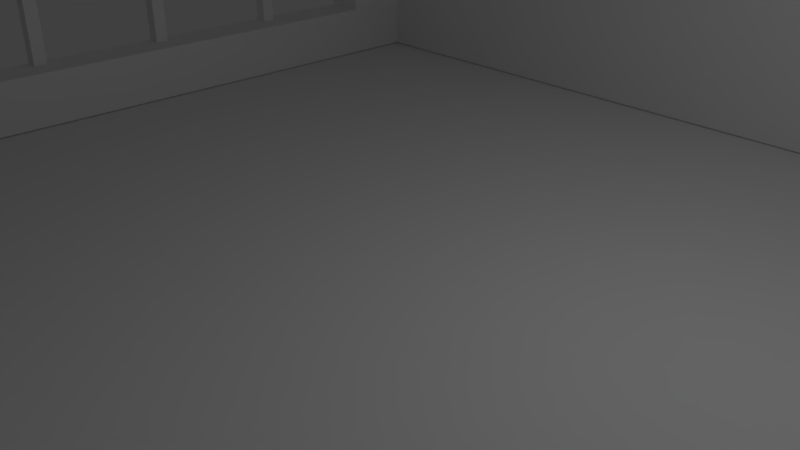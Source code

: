 # Source: workshoproom.blend  (saved by Blender 2.78.0; exported with 4.5.12 LTS)
import bpy
from mathutils import Matrix  # noqa: F401  (used for matrix-valued properties, if any)

bpy.ops.wm.read_factory_settings(use_empty=True)
scene = bpy.context.scene
scene.name = 'Scene'

# ---- collections
col_collection_1 = bpy.data.collections.new('Collection 1'); scene.collection.children.link(col_collection_1)

# ---- materials (node trees are filled in below, after node groups)
mat_material = bpy.data.materials.new('Material')
mat_material.alpha_threshold = 0.0
mat_material.use_transparent_shadow = False
mat_material.roughness = 0.5
mat_material.line_color = (0.0, 0.0, 0.0, 1.0)

# ---- material node trees

# ---- world
world_world = bpy.data.worlds.new('World'); scene.world = world_world
world_world.color = (0.05088, 0.05088, 0.05088)
world_world.use_sun_shadow = False
world_world.sun_shadow_jitter_overblur = 0.0
world_world.cycles.sampling_method = 'MANUAL'

# ---- cameras
cam_camera = bpy.data.cameras.new('Camera')
cam_camera.clip_end = 100.0
cam_camera.lens = 35.0
cam_camera.sensor_width = 32.0
cam_camera.sensor_height = 18.0
cam_camera.ortho_scale = 7.314
cam_camera.dof.focus_distance = 0.0
cam_camera.dof.aperture_fstop = 128.0

# ---- lights
light_lamp = bpy.data.lights.new('Lamp', 'POINT')
light_lamp.transmission_factor = 0.0
light_lamp.cutoff_distance = 30.0
light_lamp.energy = 100.0
light_lamp.shadow_buffer_clip_start = 1.001
light_lamp.shadow_soft_size = 0.1
light_lamp.shadow_maximum_resolution = 0.006
light_lamp.use_absolute_resolution = True

# ---- meshes
me_cube_031 = bpy.data.meshes.new('Cube.031')
me_cube_031.from_pydata([(15.98, -0.3242, -3.589), (15.98, -0.3242, 3.589), (15.98, 0.3242, -3.589), (15.98, 0.3242, 3.589), (16.63, -0.3242, -3.589), (16.63, -0.3242, 3.589), (16.63, 0.3242, -3.589), (16.63, 0.3242, 3.589), (15.98, -3.193, -3.451), (15.98, -3.193, 2.3), (15.98, -2.544, -3.451), (15.98, -2.544, 2.3), (16.63, -3.193, -3.451), (16.63, -3.193, 2.3), (16.63, -2.544, -3.451), (16.63, -2.544, 2.3), (15.98, -6.45, -3.289), (15.98, -6.45, 0.4874), (15.98, -5.802, -3.289), (15.98, -5.802, 0.4874), (16.63, -6.45, -3.289), (16.63, -6.45, 0.4874), (16.63, -5.802, -3.289), (16.63, -5.802, 0.4874), (-0.3242, -6.45, -3.289), (-0.3242, -6.45, 0.4874), (-0.3242, -5.802, -3.289), (-0.3242, -5.802, 0.4874), (0.3242, -6.45, -3.289), (0.3242, -6.45, 0.4874), (0.3242, -5.802, -3.289), (0.3242, -5.802, 0.4874), (-0.3242, -3.193, -3.451), (-0.3242, -3.193, 2.3), (-0.3242, -2.544, -3.451), (-0.3242, -2.544, 2.3), (0.3242, -3.193, -3.451), (0.3242, -3.193, 2.3), (0.3242, -2.544, -3.451), (0.3242, -2.544, 2.3), (-0.3242, -0.3242, -3.589), (-0.3242, -0.3242, 3.589), (-0.3242, 0.3242, -3.589), (-0.3242, 0.3242, 3.589), (0.3242, -0.3242, -3.589), (0.3242, -0.3242, 3.589), (0.3242, 0.3242, -3.589), (0.3242, 0.3242, 3.589), (16.7, -13.92, -2.927), (16.7, -13.46, -3.82), (-0.3475, -13.46, -3.82), (-0.3475, -13.92, -2.927), (16.7, 0.4456, 4.476), (16.7, 0.9058, 3.583), (-0.3475, 0.9058, 3.583), (-0.3475, 0.4456, 4.476), (16.7, 0.5363, 4.173), (16.7, -0.1695, 3.789), (-0.3527, -0.1695, 3.789), (-0.3527, 0.5363, 4.173), (16.7, 4.506, -3.133), (16.7, 3.801, -3.517), (-0.3527, 3.801, -3.517), (-0.3527, 4.506, -3.133), (15.84, -8.299, -9.389), (15.84, -8.299, -9.033), (15.84, -8.103, -9.389), (15.84, -8.103, -9.033), (15.85, -8.299, -9.389), (15.85, -8.299, -9.033), (15.85, -8.103, -9.389), (15.85, -8.103, -9.033), (15.84, -8.298, -6.584), (15.84, -8.298, -6.229), (15.84, -8.102, -6.584), (15.84, -8.102, -6.229), (15.85, -8.298, -6.584), (15.85, -8.298, -6.229), (15.85, -8.102, -6.584), (15.85, -8.102, -6.229), (14.92, -11.46, -6.584), (14.92, -11.46, -6.229), (14.72, -11.46, -6.584), (14.72, -11.46, -6.229), (14.92, -11.45, -6.584), (14.92, -11.45, -6.229), (14.72, -11.45, -6.584), (14.72, -11.45, -6.229), (14.92, -11.46, -9.389), (14.92, -11.46, -9.033), (14.72, -11.46, -9.389), (14.72, -11.46, -9.033), (14.92, -11.45, -9.389), (14.92, -11.45, -9.033), (14.72, -11.45, -9.389), (14.72, -11.45, -9.033), (0.4098, -10.74, -9.389), (0.4098, -10.74, -9.033), (0.4098, -10.54, -9.389), (0.4098, -10.54, -9.033), (0.4202, -10.74, -9.389), (0.4202, -10.74, -9.033), (0.4202, -10.54, -9.389), (0.4202, -10.54, -9.033), (0.2158, -8.655, -7.871), (0.5489, -8.655, -7.871), (0.2158, -8.657, -7.887), (0.5489, -8.657, -7.887), (0.2158, -8.662, -7.903), (0.5489, -8.662, -7.903), (0.2158, -8.67, -7.917), (0.5489, -8.67, -7.917), (0.2158, -8.68, -7.93), (0.5489, -8.68, -7.93), (0.2158, -8.693, -7.941), (0.5489, -8.693, -7.941), (0.2158, -8.708, -7.949), (0.5489, -8.708, -7.949), (0.2158, -8.723, -7.953), (0.5489, -8.723, -7.953), (0.2158, -8.74, -7.955), (0.5489, -8.74, -7.955), (0.2158, -8.756, -7.953), (0.5489, -8.756, -7.953), (0.2158, -8.772, -7.949), (0.5489, -8.772, -7.949), (0.2158, -8.787, -7.941), (0.5489, -8.787, -7.941), (0.2158, -8.8, -7.93), (0.5489, -8.8, -7.93), (0.2158, -8.81, -7.917), (0.5489, -8.81, -7.917), (0.2158, -8.818, -7.903), (0.5489, -8.818, -7.903), (0.2158, -8.823, -7.887), (0.5489, -8.823, -7.887), (0.2158, -8.824, -7.871), (0.5489, -8.824, -7.871), (0.2158, -8.823, -7.854), (0.5489, -8.823, -7.854), (0.2158, -8.818, -7.838), (0.5489, -8.818, -7.838), (0.2158, -8.81, -7.824), (0.5489, -8.81, -7.824), (0.2158, -8.8, -7.811), (0.5489, -8.8, -7.811), (0.2158, -8.787, -7.8), (0.5489, -8.787, -7.8), (0.2158, -8.772, -7.793), (0.5489, -8.772, -7.793), (0.2158, -8.756, -7.788), (0.5489, -8.756, -7.788), (0.2158, -8.74, -7.786), (0.5489, -8.74, -7.786), (0.2158, -8.723, -7.788), (0.5489, -8.723, -7.788), (0.2158, -8.708, -7.793), (0.5489, -8.708, -7.793), (0.2158, -8.693, -7.8), (0.5489, -8.693, -7.8), (0.2158, -8.68, -7.811), (0.5489, -8.68, -7.811), (0.2158, -8.67, -7.824), (0.5489, -8.67, -7.824), (0.2158, -8.662, -7.838), (0.5489, -8.662, -7.838), (0.2158, -8.657, -7.854), (0.5489, -8.657, -7.854), (0.4098, -10.74, -6.584), (0.4098, -10.74, -6.229), (0.4098, -10.54, -6.584), (0.4098, -10.54, -6.229), (0.4202, -10.74, -6.584), (0.4202, -10.74, -6.229), (0.4202, -10.54, -6.584), (0.4202, -10.54, -6.229), (-0.3462, -4.572, -9.074), (-0.3462, -4.572, -4.066), (-0.3462, -4.328, -9.074), (-0.3462, -4.328, -4.066), (-0.1021, -4.572, -9.074), (-0.1021, -4.572, -4.066), (-0.1021, -4.328, -9.074), (-0.1021, -4.328, -4.066), (-0.3462, -2.109, -9.074), (-0.3462, -2.109, -4.066), (-0.3462, -1.865, -9.074), (-0.3462, -1.865, -4.066), (-0.1021, -2.109, -9.074), (-0.1021, -2.109, -4.066), (-0.1021, -1.865, -9.074), (-0.1021, -1.865, -4.066), (-0.3462, 0.4723, -9.074), (-0.3462, 0.4723, -4.066), (-0.3462, 0.7164, -9.074), (-0.3462, 0.7164, -4.066), (-0.1021, 0.4723, -9.074), (-0.1021, 0.4723, -4.066), (-0.1021, 0.7164, -9.074), (-0.1021, 0.7164, -4.066), (18.17, 5.915, -9.736), (18.17, 5.915, -10.74), (-1.826, 5.915, -10.74), (-1.826, 5.915, -9.736), (18.17, -14.08, -9.736), (18.17, -14.08, -10.74), (-1.826, -14.08, -10.74), (-1.826, -14.08, -9.736), (-0.4021, 4.469, -3.173), (0.4012, 4.469, -3.173), (0.4012, -11.77, -3.173), (-0.4021, -11.77, -3.173), (-0.4021, 4.469, -9.72), (0.4012, 4.469, -9.72), (0.4012, -11.77, -9.72), (-0.4021, -11.77, -9.72), (-0.4021, -8.523, -6.045), (0.4012, -8.523, -6.045), (-0.4021, -10.52, -6.045), (0.4012, -10.52, -6.045), (-0.4021, -10.52, -9.668), (0.4012, -10.52, -9.668), (-0.4021, -8.523, -9.668), (0.4012, -8.523, -9.668), (-0.4021, 2.645, -4.082), (-0.4021, 2.645, -7.728), (0.4012, 2.645, -4.082), (0.4012, 2.645, -5.994), (-0.4021, 2.645, -8.746), (0.4012, 2.645, -8.746), (-0.4021, -7.026, -4.082), (0.4012, -7.026, -4.082), (-0.4021, -7.026, -8.746), (0.4012, -7.026, -8.746), (-0.4021, -7.026, -5.714), (15.85, 4.469, -3.173), (16.65, 4.469, -3.173), (16.65, -11.77, -3.173), (15.85, -11.77, -3.173), (15.85, 4.469, -9.72), (16.65, 4.469, -9.72), (16.65, -11.77, -9.72), (15.85, -11.77, -9.72), (15.85, -8.324, -6.045), (16.65, -8.324, -6.045), (15.85, -10.32, -6.045), (16.65, -10.32, -6.045), (15.85, -10.32, -9.668), (16.65, -10.32, -9.138), (16.65, -10.32, -9.668), (15.85, -8.324, -9.668), (16.65, -8.324, -9.668), (16.65, -8.324, -8.331), (16.29, -11.46, -3.173), (16.29, -12.27, -3.173), (0.05502, -12.27, -3.173), (0.05502, -11.46, -3.173), (16.29, -11.46, -9.72), (16.29, -12.27, -9.72), (0.05502, -12.27, -9.72), (0.05502, -11.46, -9.72), (12.7, -11.46, -6.045), (12.7, -12.27, -6.045), (12.7, -11.46, -9.668), (12.7, -12.27, -9.668), (14.7, -11.46, -9.668), (14.7, -12.27, -9.668), (14.7, -11.46, -6.045), (14.7, -12.27, -6.045), (12.7, -11.46, -8.271), (16.29, 4.727, -3.173), (16.29, 3.923, -3.173), (0.05502, 3.923, -3.173), (0.05502, 4.727, -3.173), (16.29, 4.727, -9.72), (16.29, 3.923, -9.72), (0.05502, 3.923, -9.72), (0.05502, 4.727, -9.72)], [], [(0, 1, 3, 2), (2, 3, 7, 6), (6, 7, 5, 4), (4, 5, 1, 0), (2, 6, 4, 0), (7, 3, 1, 5), (8, 9, 11, 10), (10, 11, 15, 14), (14, 15, 13, 12), (12, 13, 9, 8), (10, 14, 12, 8), (15, 11, 9, 13), (16, 17, 19, 18), (18, 19, 23, 22), (22, 23, 21, 20), (20, 21, 17, 16), (18, 22, 20, 16), (23, 19, 17, 21), (24, 25, 27, 26), (26, 27, 31, 30), (30, 31, 29, 28), (28, 29, 25, 24), (26, 30, 28, 24), (31, 27, 25, 29), (32, 33, 35, 34), (34, 35, 39, 38), (38, 39, 37, 36), (36, 37, 33, 32), (34, 38, 36, 32), (39, 35, 33, 37), (40, 41, 43, 42), (42, 43, 47, 46), (46, 47, 45, 44), (44, 45, 41, 40), (42, 46, 44, 40), (47, 43, 41, 45), (48, 51, 50, 49), (52, 53, 54, 55), (48, 49, 53, 52), (49, 50, 54, 53), (50, 51, 55, 54), (52, 55, 51, 48), (56, 59, 58, 57), (60, 61, 62, 63), (56, 57, 61, 60), (57, 58, 62, 61), (58, 59, 63, 62), (60, 63, 59, 56), (64, 65, 67, 66), (66, 67, 71, 70), (70, 71, 69, 68), (68, 69, 65, 64), (66, 70, 68, 64), (71, 67, 65, 69), (72, 73, 75, 74), (74, 75, 79, 78), (78, 79, 77, 76), (76, 77, 73, 72), (74, 78, 76, 72), (79, 75, 73, 77), (80, 81, 83, 82), (82, 83, 87, 86), (86, 87, 85, 84), (84, 85, 81, 80), (82, 86, 84, 80), (87, 83, 81, 85), (88, 89, 91, 90), (90, 91, 95, 94), (94, 95, 93, 92), (92, 93, 89, 88), (90, 94, 92, 88), (95, 91, 89, 93), (96, 97, 99, 98), (98, 99, 103, 102), (102, 103, 101, 100), (100, 101, 97, 96), (98, 102, 100, 96), (103, 99, 97, 101), (104, 105, 107, 106), (106, 107, 109, 108), (108, 109, 111, 110), (110, 111, 113, 112), (112, 113, 115, 114), (114, 115, 117, 116), (116, 117, 119, 118), (118, 119, 121, 120), (120, 121, 123, 122), (122, 123, 125, 124), (124, 125, 127, 126), (126, 127, 129, 128), (128, 129, 131, 130), (130, 131, 133, 132), (132, 133, 135, 134), (134, 135, 137, 136), (136, 137, 139, 138), (138, 139, 141, 140), (140, 141, 143, 142), (142, 143, 145, 144), (144, 145, 147, 146), (146, 147, 149, 148), (148, 149, 151, 150), (150, 151, 153, 152), (152, 153, 155, 154), (154, 155, 157, 156), (156, 157, 159, 158), (158, 159, 161, 160), (160, 161, 163, 162), (162, 163, 165, 164), (107, 105, 167, 165, 163, 161, 159, 157, 155, 153, 151, 149, 147, 145, 143, 141, 139, 137, 135, 133, 131, 129, 127, 125, 123, 121, 119, 117, 115, 113, 111, 109), (164, 165, 167, 166), (166, 167, 105, 104), (104, 106, 108, 110, 112, 114, 116, 118, 120, 122, 124, 126, 128, 130, 132, 134, 136, 138, 140, 142, 144, 146, 148, 150, 152, 154, 156, 158, 160, 162, 164, 166), (168, 169, 171, 170), (170, 171, 175, 174), (174, 175, 173, 172), (172, 173, 169, 168), (170, 174, 172, 168), (175, 171, 169, 173), (176, 177, 179, 178), (178, 179, 183, 182), (182, 183, 181, 180), (180, 181, 177, 176), (178, 182, 180, 176), (183, 179, 177, 181), (184, 185, 187, 186), (186, 187, 191, 190), (190, 191, 189, 188), (188, 189, 185, 184), (186, 190, 188, 184), (191, 187, 185, 189), (192, 193, 195, 194), (194, 195, 199, 198), (198, 199, 197, 196), (196, 197, 193, 192), (194, 198, 196, 192), (199, 195, 193, 197), (200, 201, 202, 203), (204, 207, 206, 205), (200, 204, 205, 201), (201, 205, 206, 202), (202, 206, 207, 203), (204, 200, 203, 207), (208, 211, 210, 209), (212, 213, 214, 215), (208, 209, 213, 212), (209, 227, 229, 233, 223, 213), (210, 211, 215, 214), (212, 215, 211, 218, 220, 222), (211, 208, 212, 225, 224, 230, 234, 218), (210, 214, 213, 223, 221, 219), (226, 227, 209, 210, 219, 217, 223, 233, 231), (212, 222, 216, 218, 234, 232, 228, 225), (225, 228, 229, 227, 226, 224), (230, 224, 226, 231), (230, 231, 233, 232, 234), (228, 232, 233, 229), (222, 223, 217, 216), (220, 218, 219, 221), (221, 223, 222, 220), (219, 218, 216, 217), (235, 238, 237, 236), (239, 240, 241, 242), (235, 236, 240, 239), (236, 237, 241, 248, 246, 244, 252, 240), (237, 238, 242, 241), (239, 242, 238, 245, 247, 250), (238, 235, 239, 250, 243, 245), (241, 240, 252, 251, 249, 248), (249, 251, 250, 247), (243, 250, 251, 252, 244), (245, 246, 248, 249, 247), (246, 245, 243, 244), (253, 256, 255, 254), (257, 258, 259, 260), (253, 254, 258, 257), (254, 268, 266, 264, 259, 258), (255, 256, 260, 259), (257, 260, 269, 263, 265, 267, 253), (260, 256, 253, 267, 261, 269), (262, 268, 254, 255, 259, 264), (263, 264, 266, 265), (262, 264, 263, 269, 261), (265, 266, 268, 267), (267, 268, 262, 261), (270, 273, 272, 271), (274, 275, 276, 277), (270, 271, 275, 274), (271, 272, 276, 275), (272, 273, 277, 276), (274, 277, 273, 270)])
me_cube_031.materials.append(mat_material)
me_cube_031.use_remesh_preserve_volume = False
me_cube_031.use_remesh_preserve_attributes = False
me_cube_031.use_mirror_vertex_groups = False
me_cube_031.update()
me_cube_024 = bpy.data.meshes.new('Cube.024')
me_cube_024.from_pydata([(-0.04497, 1.001, -1.525), (-0.04497, 1.001, -1.187), (-0.05141, 1.002, -1.525), (-0.05141, 1.002, -1.187), (-0.0576, 1.004, -1.525), (-0.0576, 1.004, -1.187), (-0.0633, 1.007, -1.525), (-0.0633, 1.007, -1.187), (-0.0683, 1.011, -1.525), (-0.0683, 1.011, -1.187), (-0.07241, 1.016, -1.525), (-0.07241, 1.016, -1.187), (-0.07546, 1.021, -1.525), (-0.07546, 1.021, -1.187), (-0.07734, 1.028, -1.525), (-0.07734, 1.028, -1.187), (-0.07797, 1.034, -1.525), (-0.07797, 1.034, -1.187), (-0.07734, 1.04, -1.525), (-0.07734, 1.04, -1.187), (-0.07546, 1.047, -1.525), (-0.07546, 1.047, -1.187), (-0.07241, 1.052, -1.525), (-0.07241, 1.052, -1.187), (-0.0683, 1.057, -1.525), (-0.0683, 1.057, -1.187), (-0.0633, 1.061, -1.525), (-0.0633, 1.061, -1.187), (-0.0576, 1.064, -1.525), (-0.0576, 1.064, -1.187), (-0.05141, 1.066, -1.525), (-0.05141, 1.066, -1.187), (-0.04497, 1.067, -1.525), (-0.04497, 1.067, -1.187), (-0.03853, 1.066, -1.525), (-0.03853, 1.066, -1.187), (-0.03234, 1.064, -1.525), (-0.03234, 1.064, -1.187), (-0.02664, 1.061, -1.525), (-0.02664, 1.061, -1.187), (-0.02164, 1.057, -1.525), (-0.02164, 1.057, -1.187), (-0.01753, 1.052, -1.525), (-0.01753, 1.052, -1.187), (-0.01448, 1.047, -1.525), (-0.01448, 1.047, -1.187), (-0.0126, 1.04, -1.525), (-0.0126, 1.04, -1.187), (-0.01197, 1.034, -1.525), (-0.01197, 1.034, -1.187), (-0.0126, 1.028, -1.525), (-0.0126, 1.028, -1.187), (-0.01448, 1.021, -1.525), (-0.01448, 1.021, -1.187), (-0.01753, 1.016, -1.525), (-0.01753, 1.016, -1.187), (-0.02164, 1.011, -1.525), (-0.02164, 1.011, -1.187), (-0.02664, 1.007, -1.525), (-0.02664, 1.007, -1.187), (-0.03234, 1.004, -1.525), (-0.03234, 1.004, -1.187), (-0.03853, 1.002, -1.525), (-0.03853, 1.002, -1.187), (-0.05297, 1.016, -1.533), (-0.05297, 1.016, -1.178), (-0.05297, 0.8202, -1.533), (-0.05297, 0.8202, -1.178), (-0.06338, 1.016, -1.533), (-0.06338, 1.016, -1.178), (-0.06338, 0.8202, -1.533), (-0.06338, 0.8202, -1.178), (-0.04497, 1.001, 1.281), (-0.04497, 1.001, 1.619), (-0.05141, 1.002, 1.281), (-0.05141, 1.002, 1.619), (-0.0576, 1.004, 1.281), (-0.0576, 1.004, 1.619), (-0.0633, 1.007, 1.281), (-0.0633, 1.007, 1.619), (-0.0683, 1.011, 1.281), (-0.0683, 1.011, 1.619), (-0.07241, 1.016, 1.281), (-0.07241, 1.016, 1.619), (-0.07546, 1.021, 1.281), (-0.07546, 1.021, 1.619), (-0.07734, 1.028, 1.281), (-0.07734, 1.028, 1.619), (-0.07797, 1.034, 1.281), (-0.07797, 1.034, 1.619), (-0.07734, 1.04, 1.281), (-0.07734, 1.04, 1.619), (-0.07546, 1.047, 1.281), (-0.07546, 1.047, 1.619), (-0.07241, 1.052, 1.281), (-0.07241, 1.052, 1.619), (-0.0683, 1.057, 1.281), (-0.0683, 1.057, 1.619), (-0.0633, 1.061, 1.281), (-0.0633, 1.061, 1.619), (-0.0576, 1.064, 1.281), (-0.0576, 1.064, 1.619), (-0.05141, 1.066, 1.281), (-0.05141, 1.066, 1.619), (-0.04497, 1.067, 1.281), (-0.04497, 1.067, 1.619), (-0.03853, 1.066, 1.281), (-0.03853, 1.066, 1.619), (-0.03234, 1.064, 1.281), (-0.03234, 1.064, 1.619), (-0.02664, 1.061, 1.281), (-0.02664, 1.061, 1.619), (-0.02164, 1.057, 1.281), (-0.02164, 1.057, 1.619), (-0.01753, 1.052, 1.281), (-0.01753, 1.052, 1.619), (-0.01448, 1.047, 1.281), (-0.01448, 1.047, 1.619), (-0.0126, 1.04, 1.281), (-0.0126, 1.04, 1.619), (-0.01197, 1.034, 1.281), (-0.01197, 1.034, 1.619), (-0.0126, 1.028, 1.281), (-0.0126, 1.028, 1.619), (-0.01448, 1.021, 1.281), (-0.01448, 1.021, 1.619), (-0.01753, 1.016, 1.281), (-0.01753, 1.016, 1.619), (-0.02164, 1.011, 1.281), (-0.02164, 1.011, 1.619), (-0.02664, 1.007, 1.281), (-0.02664, 1.007, 1.619), (-0.03234, 1.004, 1.281), (-0.03234, 1.004, 1.619), (-0.03853, 1.002, 1.281), (-0.03853, 1.002, 1.619), (-0.05297, 1.016, 1.272), (-0.05297, 1.016, 1.628), (-0.05297, 0.8202, 1.272), (-0.05297, 0.8202, 1.628), (-0.06338, 1.016, 1.272), (-0.06338, 1.016, 1.628), (-0.06338, 0.8202, 1.272), (-0.06338, 0.8202, 1.628), (0.05273, 0.9939, -1.8), (0.05273, 0.9939, 1.8), (0.05273, -0.9939, -1.8), (0.05273, -0.9939, 1.8), (-0.05273, 0.9939, -1.8), (-0.05273, 0.9939, 1.8), (-0.05273, -0.9939, -1.8), (-0.05273, -0.9939, 1.8)], [], [(0, 1, 3, 2), (2, 3, 5, 4), (4, 5, 7, 6), (6, 7, 9, 8), (8, 9, 11, 10), (10, 11, 13, 12), (12, 13, 15, 14), (14, 15, 17, 16), (16, 17, 19, 18), (18, 19, 21, 20), (20, 21, 23, 22), (22, 23, 25, 24), (24, 25, 27, 26), (26, 27, 29, 28), (28, 29, 31, 30), (30, 31, 33, 32), (32, 33, 35, 34), (34, 35, 37, 36), (36, 37, 39, 38), (38, 39, 41, 40), (40, 41, 43, 42), (42, 43, 45, 44), (44, 45, 47, 46), (46, 47, 49, 48), (48, 49, 51, 50), (50, 51, 53, 52), (52, 53, 55, 54), (54, 55, 57, 56), (56, 57, 59, 58), (58, 59, 61, 60), (3, 1, 63, 61, 59, 57, 55, 53, 51, 49, 47, 45, 43, 41, 39, 37, 35, 33, 31, 29, 27, 25, 23, 21, 19, 17, 15, 13, 11, 9, 7, 5), (60, 61, 63, 62), (62, 63, 1, 0), (0, 2, 4, 6, 8, 10, 12, 14, 16, 18, 20, 22, 24, 26, 28, 30, 32, 34, 36, 38, 40, 42, 44, 46, 48, 50, 52, 54, 56, 58, 60, 62), (64, 65, 67, 66), (66, 67, 71, 70), (70, 71, 69, 68), (68, 69, 65, 64), (66, 70, 68, 64), (71, 67, 65, 69), (72, 73, 75, 74), (74, 75, 77, 76), (76, 77, 79, 78), (78, 79, 81, 80), (80, 81, 83, 82), (82, 83, 85, 84), (84, 85, 87, 86), (86, 87, 89, 88), (88, 89, 91, 90), (90, 91, 93, 92), (92, 93, 95, 94), (94, 95, 97, 96), (96, 97, 99, 98), (98, 99, 101, 100), (100, 101, 103, 102), (102, 103, 105, 104), (104, 105, 107, 106), (106, 107, 109, 108), (108, 109, 111, 110), (110, 111, 113, 112), (112, 113, 115, 114), (114, 115, 117, 116), (116, 117, 119, 118), (118, 119, 121, 120), (120, 121, 123, 122), (122, 123, 125, 124), (124, 125, 127, 126), (126, 127, 129, 128), (128, 129, 131, 130), (130, 131, 133, 132), (75, 73, 135, 133, 131, 129, 127, 125, 123, 121, 119, 117, 115, 113, 111, 109, 107, 105, 103, 101, 99, 97, 95, 93, 91, 89, 87, 85, 83, 81, 79, 77), (132, 133, 135, 134), (134, 135, 73, 72), (72, 74, 76, 78, 80, 82, 84, 86, 88, 90, 92, 94, 96, 98, 100, 102, 104, 106, 108, 110, 112, 114, 116, 118, 120, 122, 124, 126, 128, 130, 132, 134), (136, 137, 139, 138), (138, 139, 143, 142), (142, 143, 141, 140), (140, 141, 137, 136), (138, 142, 140, 136), (143, 139, 137, 141), (144, 145, 147, 146), (146, 147, 151, 150), (150, 151, 149, 148), (148, 149, 145, 144), (146, 150, 148, 144), (151, 147, 145, 149)])
me_cube_024.use_remesh_preserve_volume = False
me_cube_024.use_remesh_preserve_attributes = False
me_cube_024.use_mirror_vertex_groups = False
me_cube_024.update()
me_cube_023 = bpy.data.meshes.new('Cube.023')
me_cube_023.from_pydata([(1.001, 0.04497, -1.525), (1.001, 0.04497, -1.187), (1.002, 0.05141, -1.525), (1.002, 0.05141, -1.187), (1.004, 0.0576, -1.525), (1.004, 0.0576, -1.187), (1.007, 0.0633, -1.525), (1.007, 0.0633, -1.187), (1.011, 0.0683, -1.525), (1.011, 0.0683, -1.187), (1.016, 0.07241, -1.525), (1.016, 0.07241, -1.187), (1.021, 0.07546, -1.525), (1.021, 0.07546, -1.187), (1.028, 0.07734, -1.525), (1.028, 0.07734, -1.187), (1.034, 0.07797, -1.525), (1.034, 0.07797, -1.187), (1.04, 0.07734, -1.525), (1.04, 0.07734, -1.187), (1.047, 0.07546, -1.525), (1.047, 0.07546, -1.187), (1.052, 0.07241, -1.525), (1.052, 0.07241, -1.187), (1.057, 0.0683, -1.525), (1.057, 0.0683, -1.187), (1.061, 0.0633, -1.525), (1.061, 0.0633, -1.187), (1.064, 0.0576, -1.525), (1.064, 0.0576, -1.187), (1.066, 0.05141, -1.525), (1.066, 0.05141, -1.187), (1.067, 0.04497, -1.525), (1.067, 0.04497, -1.187), (1.066, 0.03853, -1.525), (1.066, 0.03853, -1.187), (1.064, 0.03234, -1.525), (1.064, 0.03234, -1.187), (1.061, 0.02664, -1.525), (1.061, 0.02664, -1.187), (1.057, 0.02164, -1.525), (1.057, 0.02164, -1.187), (1.052, 0.01753, -1.525), (1.052, 0.01753, -1.187), (1.047, 0.01448, -1.525), (1.047, 0.01448, -1.187), (1.04, 0.0126, -1.525), (1.04, 0.0126, -1.187), (1.034, 0.01197, -1.525), (1.034, 0.01197, -1.187), (1.028, 0.0126, -1.525), (1.028, 0.0126, -1.187), (1.021, 0.01448, -1.525), (1.021, 0.01448, -1.187), (1.016, 0.01753, -1.525), (1.016, 0.01753, -1.187), (1.011, 0.02164, -1.525), (1.011, 0.02164, -1.187), (1.007, 0.02664, -1.525), (1.007, 0.02664, -1.187), (1.004, 0.03234, -1.525), (1.004, 0.03234, -1.187), (1.002, 0.03853, -1.525), (1.002, 0.03853, -1.187), (1.016, 0.05297, -1.533), (1.016, 0.05297, -1.178), (0.8202, 0.05297, -1.533), (0.8202, 0.05297, -1.178), (1.016, 0.06338, -1.533), (1.016, 0.06338, -1.178), (0.8202, 0.06338, -1.533), (0.8202, 0.06338, -1.178), (1.001, 0.04497, 1.281), (1.001, 0.04497, 1.619), (1.002, 0.05141, 1.281), (1.002, 0.05141, 1.619), (1.004, 0.0576, 1.281), (1.004, 0.0576, 1.619), (1.007, 0.0633, 1.281), (1.007, 0.0633, 1.619), (1.011, 0.0683, 1.281), (1.011, 0.0683, 1.619), (1.016, 0.07241, 1.281), (1.016, 0.07241, 1.619), (1.021, 0.07546, 1.281), (1.021, 0.07546, 1.619), (1.028, 0.07734, 1.281), (1.028, 0.07734, 1.619), (1.034, 0.07797, 1.281), (1.034, 0.07797, 1.619), (1.04, 0.07734, 1.281), (1.04, 0.07734, 1.619), (1.047, 0.07546, 1.281), (1.047, 0.07546, 1.619), (1.052, 0.07241, 1.281), (1.052, 0.07241, 1.619), (1.057, 0.0683, 1.281), (1.057, 0.0683, 1.619), (1.061, 0.0633, 1.281), (1.061, 0.0633, 1.619), (1.064, 0.0576, 1.281), (1.064, 0.0576, 1.619), (1.066, 0.05141, 1.281), (1.066, 0.05141, 1.619), (1.067, 0.04497, 1.281), (1.067, 0.04497, 1.619), (1.066, 0.03853, 1.281), (1.066, 0.03853, 1.619), (1.064, 0.03234, 1.281), (1.064, 0.03234, 1.619), (1.061, 0.02664, 1.281), (1.061, 0.02664, 1.619), (1.057, 0.02164, 1.281), (1.057, 0.02164, 1.619), (1.052, 0.01753, 1.281), (1.052, 0.01753, 1.619), (1.047, 0.01448, 1.281), (1.047, 0.01448, 1.619), (1.04, 0.0126, 1.281), (1.04, 0.0126, 1.619), (1.034, 0.01197, 1.281), (1.034, 0.01197, 1.619), (1.028, 0.0126, 1.281), (1.028, 0.0126, 1.619), (1.021, 0.01448, 1.281), (1.021, 0.01448, 1.619), (1.016, 0.01753, 1.281), (1.016, 0.01753, 1.619), (1.011, 0.02164, 1.281), (1.011, 0.02164, 1.619), (1.007, 0.02664, 1.281), (1.007, 0.02664, 1.619), (1.004, 0.03234, 1.281), (1.004, 0.03234, 1.619), (1.002, 0.03853, 1.281), (1.002, 0.03853, 1.619), (1.016, 0.05297, 1.272), (1.016, 0.05297, 1.628), (0.8202, 0.05297, 1.272), (0.8202, 0.05297, 1.628), (1.016, 0.06338, 1.272), (1.016, 0.06338, 1.628), (0.8202, 0.06338, 1.272), (0.8202, 0.06338, 1.628), (0.9939, -0.05273, -1.8), (0.9939, -0.05273, 1.8), (-0.9939, -0.05273, -1.8), (-0.9939, -0.05273, 1.8), (0.9939, 0.05273, -1.8), (0.9939, 0.05273, 1.8), (-0.9939, 0.05273, -1.8), (-0.9939, 0.05273, 1.8)], [], [(0, 1, 3, 2), (2, 3, 5, 4), (4, 5, 7, 6), (6, 7, 9, 8), (8, 9, 11, 10), (10, 11, 13, 12), (12, 13, 15, 14), (14, 15, 17, 16), (16, 17, 19, 18), (18, 19, 21, 20), (20, 21, 23, 22), (22, 23, 25, 24), (24, 25, 27, 26), (26, 27, 29, 28), (28, 29, 31, 30), (30, 31, 33, 32), (32, 33, 35, 34), (34, 35, 37, 36), (36, 37, 39, 38), (38, 39, 41, 40), (40, 41, 43, 42), (42, 43, 45, 44), (44, 45, 47, 46), (46, 47, 49, 48), (48, 49, 51, 50), (50, 51, 53, 52), (52, 53, 55, 54), (54, 55, 57, 56), (56, 57, 59, 58), (58, 59, 61, 60), (3, 1, 63, 61, 59, 57, 55, 53, 51, 49, 47, 45, 43, 41, 39, 37, 35, 33, 31, 29, 27, 25, 23, 21, 19, 17, 15, 13, 11, 9, 7, 5), (60, 61, 63, 62), (62, 63, 1, 0), (0, 2, 4, 6, 8, 10, 12, 14, 16, 18, 20, 22, 24, 26, 28, 30, 32, 34, 36, 38, 40, 42, 44, 46, 48, 50, 52, 54, 56, 58, 60, 62), (64, 65, 67, 66), (66, 67, 71, 70), (70, 71, 69, 68), (68, 69, 65, 64), (66, 70, 68, 64), (71, 67, 65, 69), (72, 73, 75, 74), (74, 75, 77, 76), (76, 77, 79, 78), (78, 79, 81, 80), (80, 81, 83, 82), (82, 83, 85, 84), (84, 85, 87, 86), (86, 87, 89, 88), (88, 89, 91, 90), (90, 91, 93, 92), (92, 93, 95, 94), (94, 95, 97, 96), (96, 97, 99, 98), (98, 99, 101, 100), (100, 101, 103, 102), (102, 103, 105, 104), (104, 105, 107, 106), (106, 107, 109, 108), (108, 109, 111, 110), (110, 111, 113, 112), (112, 113, 115, 114), (114, 115, 117, 116), (116, 117, 119, 118), (118, 119, 121, 120), (120, 121, 123, 122), (122, 123, 125, 124), (124, 125, 127, 126), (126, 127, 129, 128), (128, 129, 131, 130), (130, 131, 133, 132), (75, 73, 135, 133, 131, 129, 127, 125, 123, 121, 119, 117, 115, 113, 111, 109, 107, 105, 103, 101, 99, 97, 95, 93, 91, 89, 87, 85, 83, 81, 79, 77), (132, 133, 135, 134), (134, 135, 73, 72), (72, 74, 76, 78, 80, 82, 84, 86, 88, 90, 92, 94, 96, 98, 100, 102, 104, 106, 108, 110, 112, 114, 116, 118, 120, 122, 124, 126, 128, 130, 132, 134), (136, 137, 139, 138), (138, 139, 143, 142), (142, 143, 141, 140), (140, 141, 137, 136), (138, 142, 140, 136), (143, 139, 137, 141), (144, 145, 147, 146), (146, 147, 151, 150), (150, 151, 149, 148), (148, 149, 145, 144), (146, 150, 148, 144), (151, 147, 145, 149)])
me_cube_023.use_remesh_preserve_volume = False
me_cube_023.use_remesh_preserve_attributes = False
me_cube_023.use_mirror_vertex_groups = False
me_cube_023.update()
me_cube_013 = bpy.data.meshes.new('Cube.013')
me_cube_013.from_pydata([(0.04497, -1.001, -1.525), (0.04497, -1.001, -1.187), (0.05141, -1.002, -1.525), (0.05141, -1.002, -1.187), (0.0576, -1.004, -1.525), (0.0576, -1.004, -1.187), (0.0633, -1.007, -1.525), (0.0633, -1.007, -1.187), (0.0683, -1.011, -1.525), (0.0683, -1.011, -1.187), (0.07241, -1.016, -1.525), (0.07241, -1.016, -1.187), (0.07546, -1.021, -1.525), (0.07546, -1.021, -1.187), (0.07734, -1.028, -1.525), (0.07734, -1.028, -1.187), (0.07797, -1.034, -1.525), (0.07797, -1.034, -1.187), (0.07734, -1.04, -1.525), (0.07734, -1.04, -1.187), (0.07546, -1.047, -1.525), (0.07546, -1.047, -1.187), (0.07241, -1.052, -1.525), (0.07241, -1.052, -1.187), (0.0683, -1.057, -1.525), (0.0683, -1.057, -1.187), (0.0633, -1.061, -1.525), (0.0633, -1.061, -1.187), (0.0576, -1.064, -1.525), (0.0576, -1.064, -1.187), (0.05141, -1.066, -1.525), (0.05141, -1.066, -1.187), (0.04497, -1.067, -1.525), (0.04497, -1.067, -1.187), (0.03853, -1.066, -1.525), (0.03853, -1.066, -1.187), (0.03234, -1.064, -1.525), (0.03234, -1.064, -1.187), (0.02664, -1.061, -1.525), (0.02664, -1.061, -1.187), (0.02164, -1.057, -1.525), (0.02164, -1.057, -1.187), (0.01753, -1.052, -1.525), (0.01753, -1.052, -1.187), (0.01448, -1.047, -1.525), (0.01448, -1.047, -1.187), (0.0126, -1.04, -1.525), (0.0126, -1.04, -1.187), (0.01197, -1.034, -1.525), (0.01197, -1.034, -1.187), (0.0126, -1.028, -1.525), (0.0126, -1.028, -1.187), (0.01448, -1.021, -1.525), (0.01448, -1.021, -1.187), (0.01753, -1.016, -1.525), (0.01753, -1.016, -1.187), (0.02164, -1.011, -1.525), (0.02164, -1.011, -1.187), (0.02664, -1.007, -1.525), (0.02664, -1.007, -1.187), (0.03234, -1.004, -1.525), (0.03234, -1.004, -1.187), (0.03853, -1.002, -1.525), (0.03853, -1.002, -1.187), (0.05297, -1.016, -1.533), (0.05297, -1.016, -1.178), (0.05297, -0.8202, -1.533), (0.05297, -0.8202, -1.178), (0.06338, -1.016, -1.533), (0.06338, -1.016, -1.178), (0.06338, -0.8202, -1.533), (0.06338, -0.8202, -1.178), (0.04497, -1.001, 1.281), (0.04497, -1.001, 1.619), (0.05141, -1.002, 1.281), (0.05141, -1.002, 1.619), (0.0576, -1.004, 1.281), (0.0576, -1.004, 1.619), (0.0633, -1.007, 1.281), (0.0633, -1.007, 1.619), (0.0683, -1.011, 1.281), (0.0683, -1.011, 1.619), (0.07241, -1.016, 1.281), (0.07241, -1.016, 1.619), (0.07546, -1.021, 1.281), (0.07546, -1.021, 1.619), (0.07734, -1.028, 1.281), (0.07734, -1.028, 1.619), (0.07797, -1.034, 1.281), (0.07797, -1.034, 1.619), (0.07734, -1.04, 1.281), (0.07734, -1.04, 1.619), (0.07546, -1.047, 1.281), (0.07546, -1.047, 1.619), (0.07241, -1.052, 1.281), (0.07241, -1.052, 1.619), (0.0683, -1.057, 1.281), (0.0683, -1.057, 1.619), (0.0633, -1.061, 1.281), (0.0633, -1.061, 1.619), (0.0576, -1.064, 1.281), (0.0576, -1.064, 1.619), (0.05141, -1.066, 1.281), (0.05141, -1.066, 1.619), (0.04497, -1.067, 1.281), (0.04497, -1.067, 1.619), (0.03853, -1.066, 1.281), (0.03853, -1.066, 1.619), (0.03234, -1.064, 1.281), (0.03234, -1.064, 1.619), (0.02664, -1.061, 1.281), (0.02664, -1.061, 1.619), (0.02164, -1.057, 1.281), (0.02164, -1.057, 1.619), (0.01753, -1.052, 1.281), (0.01753, -1.052, 1.619), (0.01448, -1.047, 1.281), (0.01448, -1.047, 1.619), (0.0126, -1.04, 1.281), (0.0126, -1.04, 1.619), (0.01197, -1.034, 1.281), (0.01197, -1.034, 1.619), (0.0126, -1.028, 1.281), (0.0126, -1.028, 1.619), (0.01448, -1.021, 1.281), (0.01448, -1.021, 1.619), (0.01753, -1.016, 1.281), (0.01753, -1.016, 1.619), (0.02164, -1.011, 1.281), (0.02164, -1.011, 1.619), (0.02664, -1.007, 1.281), (0.02664, -1.007, 1.619), (0.03234, -1.004, 1.281), (0.03234, -1.004, 1.619), (0.03853, -1.002, 1.281), (0.03853, -1.002, 1.619), (0.05297, -1.016, 1.272), (0.05297, -1.016, 1.628), (0.05297, -0.8202, 1.272), (0.05297, -0.8202, 1.628), (0.06338, -1.016, 1.272), (0.06338, -1.016, 1.628), (0.06338, -0.8202, 1.272), (0.06338, -0.8202, 1.628), (-0.05273, -0.9939, -1.8), (-0.05273, -0.9939, 1.8), (-0.05273, 0.9939, -1.8), (-0.05273, 0.9939, 1.8), (0.05273, -0.9939, -1.8), (0.05273, -0.9939, 1.8), (0.05273, 0.9939, -1.8), (0.05273, 0.9939, 1.8)], [], [(0, 1, 3, 2), (2, 3, 5, 4), (4, 5, 7, 6), (6, 7, 9, 8), (8, 9, 11, 10), (10, 11, 13, 12), (12, 13, 15, 14), (14, 15, 17, 16), (16, 17, 19, 18), (18, 19, 21, 20), (20, 21, 23, 22), (22, 23, 25, 24), (24, 25, 27, 26), (26, 27, 29, 28), (28, 29, 31, 30), (30, 31, 33, 32), (32, 33, 35, 34), (34, 35, 37, 36), (36, 37, 39, 38), (38, 39, 41, 40), (40, 41, 43, 42), (42, 43, 45, 44), (44, 45, 47, 46), (46, 47, 49, 48), (48, 49, 51, 50), (50, 51, 53, 52), (52, 53, 55, 54), (54, 55, 57, 56), (56, 57, 59, 58), (58, 59, 61, 60), (3, 1, 63, 61, 59, 57, 55, 53, 51, 49, 47, 45, 43, 41, 39, 37, 35, 33, 31, 29, 27, 25, 23, 21, 19, 17, 15, 13, 11, 9, 7, 5), (60, 61, 63, 62), (62, 63, 1, 0), (0, 2, 4, 6, 8, 10, 12, 14, 16, 18, 20, 22, 24, 26, 28, 30, 32, 34, 36, 38, 40, 42, 44, 46, 48, 50, 52, 54, 56, 58, 60, 62), (64, 65, 67, 66), (66, 67, 71, 70), (70, 71, 69, 68), (68, 69, 65, 64), (66, 70, 68, 64), (71, 67, 65, 69), (72, 73, 75, 74), (74, 75, 77, 76), (76, 77, 79, 78), (78, 79, 81, 80), (80, 81, 83, 82), (82, 83, 85, 84), (84, 85, 87, 86), (86, 87, 89, 88), (88, 89, 91, 90), (90, 91, 93, 92), (92, 93, 95, 94), (94, 95, 97, 96), (96, 97, 99, 98), (98, 99, 101, 100), (100, 101, 103, 102), (102, 103, 105, 104), (104, 105, 107, 106), (106, 107, 109, 108), (108, 109, 111, 110), (110, 111, 113, 112), (112, 113, 115, 114), (114, 115, 117, 116), (116, 117, 119, 118), (118, 119, 121, 120), (120, 121, 123, 122), (122, 123, 125, 124), (124, 125, 127, 126), (126, 127, 129, 128), (128, 129, 131, 130), (130, 131, 133, 132), (75, 73, 135, 133, 131, 129, 127, 125, 123, 121, 119, 117, 115, 113, 111, 109, 107, 105, 103, 101, 99, 97, 95, 93, 91, 89, 87, 85, 83, 81, 79, 77), (132, 133, 135, 134), (134, 135, 73, 72), (72, 74, 76, 78, 80, 82, 84, 86, 88, 90, 92, 94, 96, 98, 100, 102, 104, 106, 108, 110, 112, 114, 116, 118, 120, 122, 124, 126, 128, 130, 132, 134), (136, 137, 139, 138), (138, 139, 143, 142), (142, 143, 141, 140), (140, 141, 137, 136), (138, 142, 140, 136), (143, 139, 137, 141), (144, 145, 147, 146), (146, 147, 151, 150), (150, 151, 149, 148), (148, 149, 145, 144), (146, 150, 148, 144), (151, 147, 145, 149)])
me_cube_013.use_remesh_preserve_volume = False
me_cube_013.use_remesh_preserve_attributes = False
me_cube_013.use_mirror_vertex_groups = False
me_cube_013.update()

# ---- objects
ob_cube_023 = bpy.data.objects.new('Cube.023', me_cube_031)
ob_cube_016 = bpy.data.objects.new('Cube.016', me_cube_024)
ob_cube_015 = bpy.data.objects.new('Cube.015', me_cube_023)
ob_cube_012 = bpy.data.objects.new('Cube.012', me_cube_013)
ob_lamp = bpy.data.objects.new('Lamp', light_lamp)
ob_camera = bpy.data.objects.new('Camera', cam_camera)

# ---- transforms, parenting, visibility, modifiers, constraints
ob_cube_023.location = (-8.174, 3.842, 9.601)
ob_cube_023.lineart.crease_threshold = 0.0
ob_cube_016.location = (7.686, -5.492, 1.745)
ob_cube_016.lineart.crease_threshold = 0.0
ob_cube_015.location = (5.518, -7.633, 1.745)
ob_cube_015.lineart.crease_threshold = 0.0
ob_cube_012.location = (-7.795, -5.682, 1.745)
ob_cube_012.lineart.crease_threshold = 0.0
ob_lamp.location = (4.076, 1.005, 5.904)
ob_lamp.rotation_euler = (0.6503, 0.05522, 1.866)
ob_lamp.lock_rotations_4d = False
ob_lamp.empty_display_type = 'ARROWS'
ob_lamp.color = (0.0, 0.0, 0.0, 0.0)
ob_lamp.lineart.crease_threshold = 0.0
ob_camera.location = (7.481, -6.508, 5.344)
ob_camera.rotation_euler = (1.109, 0.0, 0.8149)
ob_camera.lock_rotations_4d = False
ob_camera.empty_display_type = 'ARROWS'
ob_camera.color = (0.0, 0.0, 0.0, 0.0)
ob_camera.display_type = 'WIRE'
ob_camera.lineart.crease_threshold = 0.0

# ---- collection membership
col_collection_1.objects.link(ob_cube_023)
col_collection_1.objects.link(ob_cube_016)
col_collection_1.objects.link(ob_cube_015)
col_collection_1.objects.link(ob_cube_012)
col_collection_1.objects.link(ob_lamp)
col_collection_1.objects.link(ob_camera)

# ---- scene / render settings (as saved in the file)
scene.camera = ob_camera
scene.frame_start = 1; scene.frame_end = 250; scene.frame_set(1)
scene.render.engine = 'BLENDER_EEVEE_NEXT'
scene.render.resolution_percentage = 50
scene.render.dither_intensity = 0.0
scene.cycles.use_denoising = False
scene.cycles.samples = 128
scene.cycles.sampling_pattern = 'TABULATED_SOBOL'
scene.cycles.light_sampling_threshold = 0.0
scene.cycles.use_adaptive_sampling = False
scene.cycles.use_light_tree = False
scene.cycles.blur_glossy = 0.0
scene.cycles.sample_clamp_indirect = 0.0
scene.view_settings.view_transform = 'Standard'
bpy.context.view_layer.update()
